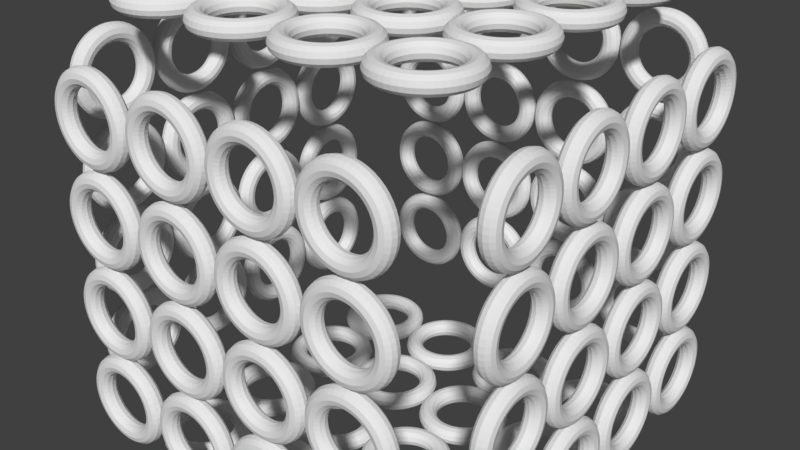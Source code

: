 # Source: untitled3.blend  (saved by Blender 2.79.0; exported with 4.5.12 LTS)
import bpy
from mathutils import Matrix  # noqa: F401  (used for matrix-valued properties, if any)

bpy.ops.wm.read_factory_settings(use_empty=True)
scene = bpy.context.scene
scene.name = 'Scene'

# ---- collections
col_collection_1 = bpy.data.collections.new('Collection 1'); scene.collection.children.link(col_collection_1)

# ---- world
world_world = bpy.data.worlds.new('World'); scene.world = world_world
world_world.color = (0.05088, 0.05088, 0.05088)
world_world.use_sun_shadow = False
world_world.sun_shadow_jitter_overblur = 0.0
world_world.cycles.sampling_method = 'MANUAL'

# ---- meshes
me_cube_001 = bpy.data.meshes.new('Cube.001')
me_cube_001.from_pydata([(-1.0, -1.0, -1.0), (-1.0, -1.0, 1.0), (-1.0, 1.0, -1.0), (-1.0, 1.0, 1.0), (1.0, -1.0, -1.0), (1.0, -1.0, 1.0), (1.0, 1.0, -1.0), (1.0, 1.0, 1.0)], [], [(0, 1, 3, 2), (2, 3, 7, 6), (6, 7, 5, 4), (4, 5, 1, 0), (2, 6, 4, 0), (7, 3, 1, 5)])
me_cube_001.use_remesh_preserve_volume = False
me_cube_001.use_remesh_preserve_attributes = False
me_cube_001.use_mirror_vertex_groups = False
me_cube_001.update()
me_torus = bpy.data.meshes.new('Torus')
me_torus.from_pydata([(1.25, 0.0, 1.052), (1.217, 0.0, 1.177), (1.125, 0.0, 1.268), (1.0, 0.0, 1.302), (0.875, 0.0, 1.268), (0.7835, 0.0, 1.177), (0.75, 0.0, 1.052), (0.7835, 0.0, 0.9267), (0.875, 0.0, 0.8352), (1.0, 0.0, 0.8017), (1.125, 0.0, 0.8352), (1.217, 0.0, 0.9267), (1.239, 0.1632, 1.052), (1.206, 0.1588, 1.177), (1.115, 0.1468, 1.268), (0.9914, 0.1305, 1.302), (0.8675, 0.1142, 1.268), (0.7768, 0.1023, 1.177), (0.7436, 0.09789, 1.052), (0.7768, 0.1023, 0.9267), (0.8675, 0.1142, 0.8352), (0.9914, 0.1305, 0.8017), (1.115, 0.1468, 0.8352), (1.206, 0.1588, 0.9267), (1.207, 0.3235, 1.052), (1.175, 0.3149, 1.177), (1.087, 0.2912, 1.268), (0.9659, 0.2588, 1.302), (0.8452, 0.2265, 1.268), (0.7568, 0.2028, 1.177), (0.7244, 0.1941, 1.052), (0.7568, 0.2028, 0.9267), (0.8452, 0.2265, 0.8352), (0.9659, 0.2588, 0.8017), (1.087, 0.2912, 0.8352), (1.175, 0.3149, 0.9267), (1.155, 0.4784, 1.052), (1.124, 0.4655, 1.177), (1.039, 0.4305, 1.268), (0.9239, 0.3827, 1.302), (0.8084, 0.3348, 1.268), (0.7239, 0.2998, 1.177), (0.6929, 0.287, 1.052), (0.7239, 0.2998, 0.9267), (0.8084, 0.3348, 0.8352), (0.9239, 0.3827, 0.8017), (1.039, 0.4305, 0.8352), (1.124, 0.4655, 0.9267), (1.083, 0.625, 1.052), (1.054, 0.6083, 1.177), (0.9743, 0.5625, 1.268), (0.866, 0.5, 1.302), (0.7578, 0.4375, 1.268), (0.6785, 0.3917, 1.177), (0.6495, 0.375, 1.052), (0.6785, 0.3917, 0.9267), (0.7578, 0.4375, 0.8352), (0.866, 0.5, 0.8017), (0.9743, 0.5625, 0.8352), (1.054, 0.6083, 0.9267), (0.9917, 0.761, 1.052), (0.9651, 0.7406, 1.177), (0.8925, 0.6849, 1.268), (0.7934, 0.6088, 1.302), (0.6942, 0.5327, 1.268), (0.6216, 0.477, 1.177), (0.595, 0.4566, 1.052), (0.6216, 0.477, 0.9267), (0.6942, 0.5327, 0.8352), (0.7934, 0.6088, 0.8017), (0.8925, 0.6849, 0.8352), (0.9651, 0.7406, 0.9267), (0.8839, 0.8839, 1.052), (0.8602, 0.8602, 1.177), (0.7955, 0.7955, 1.268), (0.7071, 0.7071, 1.302), (0.6187, 0.6187, 1.268), (0.554, 0.554, 1.177), (0.5303, 0.5303, 1.052), (0.554, 0.554, 0.9267), (0.6187, 0.6187, 0.8352), (0.7071, 0.7071, 0.8017), (0.7955, 0.7955, 0.8352), (0.8602, 0.8602, 0.9267), (0.761, 0.9917, 1.052), (0.7406, 0.9651, 1.177), (0.6849, 0.8925, 1.268), (0.6088, 0.7934, 1.302), (0.5327, 0.6942, 1.268), (0.477, 0.6216, 1.177), (0.4566, 0.595, 1.052), (0.477, 0.6216, 0.9267), (0.5327, 0.6942, 0.8352), (0.6088, 0.7934, 0.8017), (0.6849, 0.8925, 0.8352), (0.7406, 0.9651, 0.9267), (0.625, 1.083, 1.052), (0.6083, 1.054, 1.177), (0.5625, 0.9743, 1.268), (0.5, 0.866, 1.302), (0.4375, 0.7578, 1.268), (0.3917, 0.6785, 1.177), (0.375, 0.6495, 1.052), (0.3917, 0.6785, 0.9267), (0.4375, 0.7578, 0.8352), (0.5, 0.866, 0.8017), (0.5625, 0.9743, 0.8352), (0.6083, 1.054, 0.9267), (0.4784, 1.155, 1.052), (0.4655, 1.124, 1.177), (0.4305, 1.039, 1.268), (0.3827, 0.9239, 1.302), (0.3348, 0.8084, 1.268), (0.2998, 0.7239, 1.177), (0.287, 0.6929, 1.052), (0.2998, 0.7239, 0.9267), (0.3348, 0.8084, 0.8352), (0.3827, 0.9239, 0.8017), (0.4305, 1.039, 0.8352), (0.4655, 1.124, 0.9267), (0.3235, 1.207, 1.052), (0.3149, 1.175, 1.177), (0.2912, 1.087, 1.268), (0.2588, 0.9659, 1.302), (0.2265, 0.8452, 1.268), (0.2028, 0.7568, 1.177), (0.1941, 0.7244, 1.052), (0.2028, 0.7568, 0.9267), (0.2265, 0.8452, 0.8352), (0.2588, 0.9659, 0.8017), (0.2912, 1.087, 0.8352), (0.3149, 1.175, 0.9267), (0.1632, 1.239, 1.052), (0.1588, 1.206, 1.177), (0.1468, 1.115, 1.268), (0.1305, 0.9914, 1.302), (0.1142, 0.8675, 1.268), (0.1023, 0.7768, 1.177), (0.09789, 0.7436, 1.052), (0.1023, 0.7768, 0.9267), (0.1142, 0.8675, 0.8352), (0.1305, 0.9914, 0.8017), (0.1468, 1.115, 0.8352), (0.1588, 1.206, 0.9267), (9.437e-08, 1.25, 1.052), (9.184e-08, 1.217, 1.177), (8.494e-08, 1.125, 1.268), (7.55e-08, 1.0, 1.302), (6.606e-08, 0.875, 1.268), (5.915e-08, 0.7835, 1.177), (5.662e-08, 0.75, 1.052), (5.915e-08, 0.7835, 0.9267), (6.606e-08, 0.875, 0.8352), (7.55e-08, 1.0, 0.8017), (8.494e-08, 1.125, 0.8352), (9.184e-08, 1.217, 0.9267), (-0.1632, 1.239, 1.052), (-0.1588, 1.206, 1.177), (-0.1468, 1.115, 1.268), (-0.1305, 0.9914, 1.302), (-0.1142, 0.8675, 1.268), (-0.1023, 0.7768, 1.177), (-0.09789, 0.7436, 1.052), (-0.1023, 0.7768, 0.9267), (-0.1142, 0.8675, 0.8352), (-0.1305, 0.9914, 0.8017), (-0.1468, 1.115, 0.8352), (-0.1588, 1.206, 0.9267), (-0.3235, 1.207, 1.052), (-0.3149, 1.175, 1.177), (-0.2912, 1.087, 1.268), (-0.2588, 0.9659, 1.302), (-0.2265, 0.8452, 1.268), (-0.2028, 0.7568, 1.177), (-0.1941, 0.7244, 1.052), (-0.2028, 0.7568, 0.9267), (-0.2265, 0.8452, 0.8352), (-0.2588, 0.9659, 0.8017), (-0.2912, 1.087, 0.8352), (-0.3149, 1.175, 0.9267), (-0.4784, 1.155, 1.052), (-0.4655, 1.124, 1.177), (-0.4305, 1.039, 1.268), (-0.3827, 0.9239, 1.302), (-0.3348, 0.8084, 1.268), (-0.2998, 0.7239, 1.177), (-0.287, 0.6929, 1.052), (-0.2998, 0.7239, 0.9267), (-0.3348, 0.8084, 0.8352), (-0.3827, 0.9239, 0.8017), (-0.4305, 1.039, 0.8352), (-0.4655, 1.124, 0.9267), (-0.625, 1.083, 1.052), (-0.6083, 1.054, 1.177), (-0.5625, 0.9743, 1.268), (-0.5, 0.866, 1.302), (-0.4375, 0.7578, 1.268), (-0.3917, 0.6785, 1.177), (-0.375, 0.6495, 1.052), (-0.3917, 0.6785, 0.9267), (-0.4375, 0.7578, 0.8352), (-0.5, 0.866, 0.8017), (-0.5625, 0.9743, 0.8352), (-0.6083, 1.054, 0.9267), (-0.761, 0.9917, 1.052), (-0.7406, 0.9651, 1.177), (-0.6849, 0.8925, 1.268), (-0.6088, 0.7934, 1.302), (-0.5327, 0.6942, 1.268), (-0.477, 0.6216, 1.177), (-0.4566, 0.595, 1.052), (-0.477, 0.6216, 0.9267), (-0.5327, 0.6942, 0.8352), (-0.6088, 0.7934, 0.8017), (-0.6849, 0.8925, 0.8352), (-0.7406, 0.9651, 0.9267), (-0.8839, 0.8839, 1.052), (-0.8602, 0.8602, 1.177), (-0.7955, 0.7955, 1.268), (-0.7071, 0.7071, 1.302), (-0.6187, 0.6187, 1.268), (-0.554, 0.554, 1.177), (-0.5303, 0.5303, 1.052), (-0.554, 0.554, 0.9267), (-0.6187, 0.6187, 0.8352), (-0.7071, 0.7071, 0.8017), (-0.7955, 0.7955, 0.8352), (-0.8602, 0.8602, 0.9267), (-0.9917, 0.761, 1.052), (-0.9651, 0.7406, 1.177), (-0.8925, 0.6849, 1.268), (-0.7934, 0.6088, 1.302), (-0.6942, 0.5327, 1.268), (-0.6216, 0.477, 1.177), (-0.595, 0.4566, 1.052), (-0.6216, 0.477, 0.9267), (-0.6942, 0.5327, 0.8352), (-0.7934, 0.6088, 0.8017), (-0.8925, 0.6849, 0.8352), (-0.9651, 0.7406, 0.9267), (-1.083, 0.625, 1.052), (-1.054, 0.6083, 1.177), (-0.9743, 0.5625, 1.268), (-0.866, 0.5, 1.302), (-0.7578, 0.4375, 1.268), (-0.6785, 0.3917, 1.177), (-0.6495, 0.375, 1.052), (-0.6785, 0.3917, 0.9267), (-0.7578, 0.4375, 0.8352), (-0.866, 0.5, 0.8017), (-0.9743, 0.5625, 0.8352), (-1.054, 0.6083, 0.9267), (-1.155, 0.4784, 1.052), (-1.124, 0.4655, 1.177), (-1.039, 0.4305, 1.268), (-0.9239, 0.3827, 1.302), (-0.8084, 0.3348, 1.268), (-0.7239, 0.2998, 1.177), (-0.6929, 0.287, 1.052), (-0.7239, 0.2998, 0.9267), (-0.8084, 0.3348, 0.8352), (-0.9239, 0.3827, 0.8017), (-1.039, 0.4305, 0.8352), (-1.124, 0.4655, 0.9267), (-1.207, 0.3235, 1.052), (-1.175, 0.3149, 1.177), (-1.087, 0.2912, 1.268), (-0.9659, 0.2588, 1.302), (-0.8452, 0.2265, 1.268), (-0.7568, 0.2028, 1.177), (-0.7244, 0.1941, 1.052), (-0.7568, 0.2028, 0.9267), (-0.8452, 0.2265, 0.8352), (-0.9659, 0.2588, 0.8017), (-1.087, 0.2912, 0.8352), (-1.175, 0.3149, 0.9267), (-1.239, 0.1632, 1.052), (-1.206, 0.1588, 1.177), (-1.115, 0.1468, 1.268), (-0.9914, 0.1305, 1.302), (-0.8675, 0.1142, 1.268), (-0.7768, 0.1023, 1.177), (-0.7436, 0.09789, 1.052), (-0.7768, 0.1023, 0.9267), (-0.8675, 0.1142, 0.8352), (-0.9914, 0.1305, 0.8017), (-1.115, 0.1468, 0.8352), (-1.206, 0.1588, 0.9267), (-1.25, 1.093e-07, 1.052), (-1.217, 1.064e-07, 1.177), (-1.125, 9.835e-08, 1.268), (-1.0, 8.742e-08, 1.302), (-0.875, 7.649e-08, 1.268), (-0.7835, 6.85e-08, 1.177), (-0.75, 6.557e-08, 1.052), (-0.7835, 6.85e-08, 0.9267), (-0.875, 7.649e-08, 0.8352), (-1.0, 8.742e-08, 0.8017), (-1.125, 9.835e-08, 0.8352), (-1.217, 1.064e-07, 0.9267), (-1.239, -0.1632, 1.052), (-1.206, -0.1588, 1.177), (-1.115, -0.1468, 1.268), (-0.9914, -0.1305, 1.302), (-0.8675, -0.1142, 1.268), (-0.7768, -0.1023, 1.177), (-0.7436, -0.09789, 1.052), (-0.7768, -0.1023, 0.9267), (-0.8675, -0.1142, 0.8352), (-0.9914, -0.1305, 0.8017), (-1.115, -0.1468, 0.8352), (-1.206, -0.1588, 0.9267), (-1.207, -0.3235, 1.052), (-1.175, -0.3149, 1.177), (-1.087, -0.2912, 1.268), (-0.9659, -0.2588, 1.302), (-0.8452, -0.2265, 1.268), (-0.7568, -0.2028, 1.177), (-0.7244, -0.1941, 1.052), (-0.7568, -0.2028, 0.9267), (-0.8452, -0.2265, 0.8352), (-0.9659, -0.2588, 0.8017), (-1.087, -0.2912, 0.8352), (-1.175, -0.3149, 0.9267), (-1.155, -0.4784, 1.052), (-1.124, -0.4655, 1.177), (-1.039, -0.4305, 1.268), (-0.9239, -0.3827, 1.302), (-0.8084, -0.3348, 1.268), (-0.7239, -0.2998, 1.177), (-0.6929, -0.287, 1.052), (-0.7239, -0.2998, 0.9267), (-0.8084, -0.3348, 0.8352), (-0.9239, -0.3827, 0.8017), (-1.039, -0.4305, 0.8352), (-1.124, -0.4655, 0.9267), (-1.083, -0.625, 1.052), (-1.054, -0.6083, 1.177), (-0.9743, -0.5625, 1.268), (-0.866, -0.5, 1.302), (-0.7578, -0.4375, 1.268), (-0.6785, -0.3917, 1.177), (-0.6495, -0.375, 1.052), (-0.6785, -0.3917, 0.9267), (-0.7578, -0.4375, 0.8352), (-0.866, -0.5, 0.8017), (-0.9743, -0.5625, 0.8352), (-1.054, -0.6083, 0.9267), (-0.9917, -0.761, 1.052), (-0.9651, -0.7406, 1.177), (-0.8925, -0.6849, 1.268), (-0.7934, -0.6088, 1.302), (-0.6942, -0.5327, 1.268), (-0.6216, -0.477, 1.177), (-0.595, -0.4566, 1.052), (-0.6216, -0.477, 0.9267), (-0.6942, -0.5327, 0.8352), (-0.7934, -0.6088, 0.8017), (-0.8925, -0.6849, 0.8352), (-0.9651, -0.7406, 0.9267), (-0.8839, -0.8839, 1.052), (-0.8602, -0.8602, 1.177), (-0.7955, -0.7955, 1.268), (-0.7071, -0.7071, 1.302), (-0.6187, -0.6187, 1.268), (-0.554, -0.554, 1.177), (-0.5303, -0.5303, 1.052), (-0.554, -0.554, 0.9267), (-0.6187, -0.6187, 0.8352), (-0.7071, -0.7071, 0.8017), (-0.7955, -0.7955, 0.8352), (-0.8602, -0.8602, 0.9267), (-0.761, -0.9917, 1.052), (-0.7406, -0.9651, 1.177), (-0.6849, -0.8925, 1.268), (-0.6088, -0.7934, 1.302), (-0.5327, -0.6942, 1.268), (-0.477, -0.6216, 1.177), (-0.4566, -0.595, 1.052), (-0.477, -0.6216, 0.9267), (-0.5327, -0.6942, 0.8352), (-0.6088, -0.7934, 0.8017), (-0.6849, -0.8925, 0.8352), (-0.7406, -0.9651, 0.9267), (-0.625, -1.083, 1.052), (-0.6083, -1.054, 1.177), (-0.5625, -0.9743, 1.268), (-0.5, -0.866, 1.302), (-0.4375, -0.7578, 1.268), (-0.3917, -0.6785, 1.177), (-0.375, -0.6495, 1.052), (-0.3917, -0.6785, 0.9267), (-0.4375, -0.7578, 0.8352), (-0.5, -0.866, 0.8017), (-0.5625, -0.9743, 0.8352), (-0.6083, -1.054, 0.9267), (-0.4784, -1.155, 1.052), (-0.4655, -1.124, 1.177), (-0.4305, -1.039, 1.268), (-0.3827, -0.9239, 1.302), (-0.3348, -0.8084, 1.268), (-0.2998, -0.7239, 1.177), (-0.287, -0.6929, 1.052), (-0.2998, -0.7239, 0.9267), (-0.3348, -0.8084, 0.8352), (-0.3827, -0.9239, 0.8017), (-0.4305, -1.039, 0.8352), (-0.4655, -1.124, 0.9267), (-0.3235, -1.207, 1.052), (-0.3149, -1.175, 1.177), (-0.2912, -1.087, 1.268), (-0.2588, -0.9659, 1.302), (-0.2265, -0.8452, 1.268), (-0.2028, -0.7568, 1.177), (-0.1941, -0.7244, 1.052), (-0.2028, -0.7568, 0.9267), (-0.2265, -0.8452, 0.8352), (-0.2588, -0.9659, 0.8017), (-0.2912, -1.087, 0.8352), (-0.3149, -1.175, 0.9267), (-0.1632, -1.239, 1.052), (-0.1588, -1.206, 1.177), (-0.1468, -1.115, 1.268), (-0.1305, -0.9914, 1.302), (-0.1142, -0.8675, 1.268), (-0.1023, -0.7768, 1.177), (-0.0979, -0.7436, 1.052), (-0.1023, -0.7768, 0.9267), (-0.1142, -0.8675, 0.8352), (-0.1305, -0.9914, 0.8017), (-0.1468, -1.115, 0.8352), (-0.1588, -1.206, 0.9267), (9.437e-08, -1.25, 1.052), (9.184e-08, -1.217, 1.177), (8.494e-08, -1.125, 1.268), (7.55e-08, -1.0, 1.302), (6.606e-08, -0.875, 1.268), (5.915e-08, -0.7835, 1.177), (5.662e-08, -0.75, 1.052), (5.915e-08, -0.7835, 0.9267), (6.606e-08, -0.875, 0.8352), (7.55e-08, -1.0, 0.8017), (8.494e-08, -1.125, 0.8352), (9.184e-08, -1.217, 0.9267), (0.1632, -1.239, 1.052), (0.1588, -1.206, 1.177), (0.1468, -1.115, 1.268), (0.1305, -0.9914, 1.302), (0.1142, -0.8675, 1.268), (0.1023, -0.7768, 1.177), (0.09789, -0.7436, 1.052), (0.1023, -0.7768, 0.9267), (0.1142, -0.8675, 0.8352), (0.1305, -0.9914, 0.8017), (0.1468, -1.115, 0.8352), (0.1588, -1.206, 0.9267), (0.3235, -1.207, 1.052), (0.3149, -1.175, 1.177), (0.2912, -1.087, 1.268), (0.2588, -0.9659, 1.302), (0.2265, -0.8452, 1.268), (0.2028, -0.7568, 1.177), (0.1941, -0.7244, 1.052), (0.2028, -0.7568, 0.9267), (0.2265, -0.8452, 0.8352), (0.2588, -0.9659, 0.8017), (0.2912, -1.087, 0.8352), (0.3149, -1.175, 0.9267), (0.4784, -1.155, 1.052), (0.4655, -1.124, 1.177), (0.4305, -1.039, 1.268), (0.3827, -0.9239, 1.302), (0.3348, -0.8084, 1.268), (0.2998, -0.7239, 1.177), (0.287, -0.6929, 1.052), (0.2998, -0.7239, 0.9267), (0.3348, -0.8084, 0.8352), (0.3827, -0.9239, 0.8017), (0.4305, -1.039, 0.8352), (0.4655, -1.124, 0.9267), (0.625, -1.083, 1.052), (0.6083, -1.054, 1.177), (0.5625, -0.9743, 1.268), (0.5, -0.866, 1.302), (0.4375, -0.7578, 1.268), (0.3917, -0.6785, 1.177), (0.375, -0.6495, 1.052), (0.3917, -0.6785, 0.9267), (0.4375, -0.7578, 0.8352), (0.5, -0.866, 0.8017), (0.5625, -0.9743, 0.8352), (0.6083, -1.054, 0.9267), (0.761, -0.9917, 1.052), (0.7406, -0.9651, 1.177), (0.6849, -0.8925, 1.268), (0.6088, -0.7934, 1.302), (0.5327, -0.6942, 1.268), (0.477, -0.6216, 1.177), (0.4566, -0.595, 1.052), (0.477, -0.6216, 0.9267), (0.5327, -0.6942, 0.8352), (0.6088, -0.7934, 0.8017), (0.6849, -0.8925, 0.8352), (0.7406, -0.9651, 0.9267), (0.8839, -0.8839, 1.052), (0.8602, -0.8602, 1.177), (0.7955, -0.7955, 1.268), (0.7071, -0.7071, 1.302), (0.6187, -0.6187, 1.268), (0.554, -0.554, 1.177), (0.5303, -0.5303, 1.052), (0.554, -0.554, 0.9267), (0.6187, -0.6187, 0.8352), (0.7071, -0.7071, 0.8017), (0.7955, -0.7955, 0.8352), (0.8602, -0.8602, 0.9267), (0.9917, -0.761, 1.052), (0.9651, -0.7406, 1.177), (0.8925, -0.6849, 1.268), (0.7934, -0.6088, 1.302), (0.6942, -0.5327, 1.268), (0.6216, -0.477, 1.177), (0.595, -0.4566, 1.052), (0.6216, -0.477, 0.9267), (0.6942, -0.5327, 0.8352), (0.7934, -0.6088, 0.8017), (0.8925, -0.6849, 0.8352), (0.9651, -0.7406, 0.9267), (1.083, -0.625, 1.052), (1.054, -0.6083, 1.177), (0.9743, -0.5625, 1.268), (0.866, -0.5, 1.302), (0.7578, -0.4375, 1.268), (0.6785, -0.3917, 1.177), (0.6495, -0.375, 1.052), (0.6785, -0.3917, 0.9267), (0.7578, -0.4375, 0.8352), (0.866, -0.5, 0.8017), (0.9743, -0.5625, 0.8352), (1.054, -0.6083, 0.9267), (1.155, -0.4784, 1.052), (1.124, -0.4655, 1.177), (1.039, -0.4305, 1.268), (0.9239, -0.3827, 1.302), (0.8084, -0.3348, 1.268), (0.7239, -0.2998, 1.177), (0.6929, -0.287, 1.052), (0.7239, -0.2998, 0.9267), (0.8084, -0.3348, 0.8352), (0.9239, -0.3827, 0.8017), (1.039, -0.4305, 0.8352), (1.124, -0.4655, 0.9267), (1.207, -0.3235, 1.052), (1.175, -0.3149, 1.177), (1.087, -0.2912, 1.268), (0.9659, -0.2588, 1.302), (0.8452, -0.2265, 1.268), (0.7568, -0.2028, 1.177), (0.7244, -0.1941, 1.052), (0.7568, -0.2028, 0.9267), (0.8452, -0.2265, 0.8352), (0.9659, -0.2588, 0.8017), (1.087, -0.2912, 0.8352), (1.175, -0.3149, 0.9267), (1.239, -0.1632, 1.052), (1.206, -0.1588, 1.177), (1.115, -0.1468, 1.268), (0.9914, -0.1305, 1.302), (0.8675, -0.1142, 1.268), (0.7768, -0.1023, 1.177), (0.7436, -0.09789, 1.052), (0.7768, -0.1023, 0.9267), (0.8675, -0.1142, 0.8352), (0.9914, -0.1305, 0.8017), (1.115, -0.1468, 0.8352), (1.206, -0.1588, 0.9267)], [], [(0, 12, 13, 1), (1, 13, 14, 2), (2, 14, 15, 3), (3, 15, 16, 4), (4, 16, 17, 5), (5, 17, 18, 6), (6, 18, 19, 7), (7, 19, 20, 8), (8, 20, 21, 9), (9, 21, 22, 10), (10, 22, 23, 11), (11, 23, 12, 0), (12, 24, 25, 13), (13, 25, 26, 14), (14, 26, 27, 15), (15, 27, 28, 16), (16, 28, 29, 17), (17, 29, 30, 18), (18, 30, 31, 19), (19, 31, 32, 20), (20, 32, 33, 21), (21, 33, 34, 22), (22, 34, 35, 23), (23, 35, 24, 12), (24, 36, 37, 25), (25, 37, 38, 26), (26, 38, 39, 27), (27, 39, 40, 28), (28, 40, 41, 29), (29, 41, 42, 30), (30, 42, 43, 31), (31, 43, 44, 32), (32, 44, 45, 33), (33, 45, 46, 34), (34, 46, 47, 35), (35, 47, 36, 24), (36, 48, 49, 37), (37, 49, 50, 38), (38, 50, 51, 39), (39, 51, 52, 40), (40, 52, 53, 41), (41, 53, 54, 42), (42, 54, 55, 43), (43, 55, 56, 44), (44, 56, 57, 45), (45, 57, 58, 46), (46, 58, 59, 47), (47, 59, 48, 36), (48, 60, 61, 49), (49, 61, 62, 50), (50, 62, 63, 51), (51, 63, 64, 52), (52, 64, 65, 53), (53, 65, 66, 54), (54, 66, 67, 55), (55, 67, 68, 56), (56, 68, 69, 57), (57, 69, 70, 58), (58, 70, 71, 59), (59, 71, 60, 48), (60, 72, 73, 61), (61, 73, 74, 62), (62, 74, 75, 63), (63, 75, 76, 64), (64, 76, 77, 65), (65, 77, 78, 66), (66, 78, 79, 67), (67, 79, 80, 68), (68, 80, 81, 69), (69, 81, 82, 70), (70, 82, 83, 71), (71, 83, 72, 60), (72, 84, 85, 73), (73, 85, 86, 74), (74, 86, 87, 75), (75, 87, 88, 76), (76, 88, 89, 77), (77, 89, 90, 78), (78, 90, 91, 79), (79, 91, 92, 80), (80, 92, 93, 81), (81, 93, 94, 82), (82, 94, 95, 83), (83, 95, 84, 72), (84, 96, 97, 85), (85, 97, 98, 86), (86, 98, 99, 87), (87, 99, 100, 88), (88, 100, 101, 89), (89, 101, 102, 90), (90, 102, 103, 91), (91, 103, 104, 92), (92, 104, 105, 93), (93, 105, 106, 94), (94, 106, 107, 95), (95, 107, 96, 84), (96, 108, 109, 97), (97, 109, 110, 98), (98, 110, 111, 99), (99, 111, 112, 100), (100, 112, 113, 101), (101, 113, 114, 102), (102, 114, 115, 103), (103, 115, 116, 104), (104, 116, 117, 105), (105, 117, 118, 106), (106, 118, 119, 107), (107, 119, 108, 96), (108, 120, 121, 109), (109, 121, 122, 110), (110, 122, 123, 111), (111, 123, 124, 112), (112, 124, 125, 113), (113, 125, 126, 114), (114, 126, 127, 115), (115, 127, 128, 116), (116, 128, 129, 117), (117, 129, 130, 118), (118, 130, 131, 119), (119, 131, 120, 108), (120, 132, 133, 121), (121, 133, 134, 122), (122, 134, 135, 123), (123, 135, 136, 124), (124, 136, 137, 125), (125, 137, 138, 126), (126, 138, 139, 127), (127, 139, 140, 128), (128, 140, 141, 129), (129, 141, 142, 130), (130, 142, 143, 131), (131, 143, 132, 120), (132, 144, 145, 133), (133, 145, 146, 134), (134, 146, 147, 135), (135, 147, 148, 136), (136, 148, 149, 137), (137, 149, 150, 138), (138, 150, 151, 139), (139, 151, 152, 140), (140, 152, 153, 141), (141, 153, 154, 142), (142, 154, 155, 143), (143, 155, 144, 132), (144, 156, 157, 145), (145, 157, 158, 146), (146, 158, 159, 147), (147, 159, 160, 148), (148, 160, 161, 149), (149, 161, 162, 150), (150, 162, 163, 151), (151, 163, 164, 152), (152, 164, 165, 153), (153, 165, 166, 154), (154, 166, 167, 155), (155, 167, 156, 144), (156, 168, 169, 157), (157, 169, 170, 158), (158, 170, 171, 159), (159, 171, 172, 160), (160, 172, 173, 161), (161, 173, 174, 162), (162, 174, 175, 163), (163, 175, 176, 164), (164, 176, 177, 165), (165, 177, 178, 166), (166, 178, 179, 167), (167, 179, 168, 156), (168, 180, 181, 169), (169, 181, 182, 170), (170, 182, 183, 171), (171, 183, 184, 172), (172, 184, 185, 173), (173, 185, 186, 174), (174, 186, 187, 175), (175, 187, 188, 176), (176, 188, 189, 177), (177, 189, 190, 178), (178, 190, 191, 179), (179, 191, 180, 168), (180, 192, 193, 181), (181, 193, 194, 182), (182, 194, 195, 183), (183, 195, 196, 184), (184, 196, 197, 185), (185, 197, 198, 186), (186, 198, 199, 187), (187, 199, 200, 188), (188, 200, 201, 189), (189, 201, 202, 190), (190, 202, 203, 191), (191, 203, 192, 180), (192, 204, 205, 193), (193, 205, 206, 194), (194, 206, 207, 195), (195, 207, 208, 196), (196, 208, 209, 197), (197, 209, 210, 198), (198, 210, 211, 199), (199, 211, 212, 200), (200, 212, 213, 201), (201, 213, 214, 202), (202, 214, 215, 203), (203, 215, 204, 192), (204, 216, 217, 205), (205, 217, 218, 206), (206, 218, 219, 207), (207, 219, 220, 208), (208, 220, 221, 209), (209, 221, 222, 210), (210, 222, 223, 211), (211, 223, 224, 212), (212, 224, 225, 213), (213, 225, 226, 214), (214, 226, 227, 215), (215, 227, 216, 204), (216, 228, 229, 217), (217, 229, 230, 218), (218, 230, 231, 219), (219, 231, 232, 220), (220, 232, 233, 221), (221, 233, 234, 222), (222, 234, 235, 223), (223, 235, 236, 224), (224, 236, 237, 225), (225, 237, 238, 226), (226, 238, 239, 227), (227, 239, 228, 216), (228, 240, 241, 229), (229, 241, 242, 230), (230, 242, 243, 231), (231, 243, 244, 232), (232, 244, 245, 233), (233, 245, 246, 234), (234, 246, 247, 235), (235, 247, 248, 236), (236, 248, 249, 237), (237, 249, 250, 238), (238, 250, 251, 239), (239, 251, 240, 228), (240, 252, 253, 241), (241, 253, 254, 242), (242, 254, 255, 243), (243, 255, 256, 244), (244, 256, 257, 245), (245, 257, 258, 246), (246, 258, 259, 247), (247, 259, 260, 248), (248, 260, 261, 249), (249, 261, 262, 250), (250, 262, 263, 251), (251, 263, 252, 240), (252, 264, 265, 253), (253, 265, 266, 254), (254, 266, 267, 255), (255, 267, 268, 256), (256, 268, 269, 257), (257, 269, 270, 258), (258, 270, 271, 259), (259, 271, 272, 260), (260, 272, 273, 261), (261, 273, 274, 262), (262, 274, 275, 263), (263, 275, 264, 252), (264, 276, 277, 265), (265, 277, 278, 266), (266, 278, 279, 267), (267, 279, 280, 268), (268, 280, 281, 269), (269, 281, 282, 270), (270, 282, 283, 271), (271, 283, 284, 272), (272, 284, 285, 273), (273, 285, 286, 274), (274, 286, 287, 275), (275, 287, 276, 264), (276, 288, 289, 277), (277, 289, 290, 278), (278, 290, 291, 279), (279, 291, 292, 280), (280, 292, 293, 281), (281, 293, 294, 282), (282, 294, 295, 283), (283, 295, 296, 284), (284, 296, 297, 285), (285, 297, 298, 286), (286, 298, 299, 287), (287, 299, 288, 276), (288, 300, 301, 289), (289, 301, 302, 290), (290, 302, 303, 291), (291, 303, 304, 292), (292, 304, 305, 293), (293, 305, 306, 294), (294, 306, 307, 295), (295, 307, 308, 296), (296, 308, 309, 297), (297, 309, 310, 298), (298, 310, 311, 299), (299, 311, 300, 288), (300, 312, 313, 301), (301, 313, 314, 302), (302, 314, 315, 303), (303, 315, 316, 304), (304, 316, 317, 305), (305, 317, 318, 306), (306, 318, 319, 307), (307, 319, 320, 308), (308, 320, 321, 309), (309, 321, 322, 310), (310, 322, 323, 311), (311, 323, 312, 300), (312, 324, 325, 313), (313, 325, 326, 314), (314, 326, 327, 315), (315, 327, 328, 316), (316, 328, 329, 317), (317, 329, 330, 318), (318, 330, 331, 319), (319, 331, 332, 320), (320, 332, 333, 321), (321, 333, 334, 322), (322, 334, 335, 323), (323, 335, 324, 312), (324, 336, 337, 325), (325, 337, 338, 326), (326, 338, 339, 327), (327, 339, 340, 328), (328, 340, 341, 329), (329, 341, 342, 330), (330, 342, 343, 331), (331, 343, 344, 332), (332, 344, 345, 333), (333, 345, 346, 334), (334, 346, 347, 335), (335, 347, 336, 324), (336, 348, 349, 337), (337, 349, 350, 338), (338, 350, 351, 339), (339, 351, 352, 340), (340, 352, 353, 341), (341, 353, 354, 342), (342, 354, 355, 343), (343, 355, 356, 344), (344, 356, 357, 345), (345, 357, 358, 346), (346, 358, 359, 347), (347, 359, 348, 336), (348, 360, 361, 349), (349, 361, 362, 350), (350, 362, 363, 351), (351, 363, 364, 352), (352, 364, 365, 353), (353, 365, 366, 354), (354, 366, 367, 355), (355, 367, 368, 356), (356, 368, 369, 357), (357, 369, 370, 358), (358, 370, 371, 359), (359, 371, 360, 348), (360, 372, 373, 361), (361, 373, 374, 362), (362, 374, 375, 363), (363, 375, 376, 364), (364, 376, 377, 365), (365, 377, 378, 366), (366, 378, 379, 367), (367, 379, 380, 368), (368, 380, 381, 369), (369, 381, 382, 370), (370, 382, 383, 371), (371, 383, 372, 360), (372, 384, 385, 373), (373, 385, 386, 374), (374, 386, 387, 375), (375, 387, 388, 376), (376, 388, 389, 377), (377, 389, 390, 378), (378, 390, 391, 379), (379, 391, 392, 380), (380, 392, 393, 381), (381, 393, 394, 382), (382, 394, 395, 383), (383, 395, 384, 372), (384, 396, 397, 385), (385, 397, 398, 386), (386, 398, 399, 387), (387, 399, 400, 388), (388, 400, 401, 389), (389, 401, 402, 390), (390, 402, 403, 391), (391, 403, 404, 392), (392, 404, 405, 393), (393, 405, 406, 394), (394, 406, 407, 395), (395, 407, 396, 384), (396, 408, 409, 397), (397, 409, 410, 398), (398, 410, 411, 399), (399, 411, 412, 400), (400, 412, 413, 401), (401, 413, 414, 402), (402, 414, 415, 403), (403, 415, 416, 404), (404, 416, 417, 405), (405, 417, 418, 406), (406, 418, 419, 407), (407, 419, 408, 396), (408, 420, 421, 409), (409, 421, 422, 410), (410, 422, 423, 411), (411, 423, 424, 412), (412, 424, 425, 413), (413, 425, 426, 414), (414, 426, 427, 415), (415, 427, 428, 416), (416, 428, 429, 417), (417, 429, 430, 418), (418, 430, 431, 419), (419, 431, 420, 408), (420, 432, 433, 421), (421, 433, 434, 422), (422, 434, 435, 423), (423, 435, 436, 424), (424, 436, 437, 425), (425, 437, 438, 426), (426, 438, 439, 427), (427, 439, 440, 428), (428, 440, 441, 429), (429, 441, 442, 430), (430, 442, 443, 431), (431, 443, 432, 420), (432, 444, 445, 433), (433, 445, 446, 434), (434, 446, 447, 435), (435, 447, 448, 436), (436, 448, 449, 437), (437, 449, 450, 438), (438, 450, 451, 439), (439, 451, 452, 440), (440, 452, 453, 441), (441, 453, 454, 442), (442, 454, 455, 443), (443, 455, 444, 432), (444, 456, 457, 445), (445, 457, 458, 446), (446, 458, 459, 447), (447, 459, 460, 448), (448, 460, 461, 449), (449, 461, 462, 450), (450, 462, 463, 451), (451, 463, 464, 452), (452, 464, 465, 453), (453, 465, 466, 454), (454, 466, 467, 455), (455, 467, 456, 444), (456, 468, 469, 457), (457, 469, 470, 458), (458, 470, 471, 459), (459, 471, 472, 460), (460, 472, 473, 461), (461, 473, 474, 462), (462, 474, 475, 463), (463, 475, 476, 464), (464, 476, 477, 465), (465, 477, 478, 466), (466, 478, 479, 467), (467, 479, 468, 456), (468, 480, 481, 469), (469, 481, 482, 470), (470, 482, 483, 471), (471, 483, 484, 472), (472, 484, 485, 473), (473, 485, 486, 474), (474, 486, 487, 475), (475, 487, 488, 476), (476, 488, 489, 477), (477, 489, 490, 478), (478, 490, 491, 479), (479, 491, 480, 468), (480, 492, 493, 481), (481, 493, 494, 482), (482, 494, 495, 483), (483, 495, 496, 484), (484, 496, 497, 485), (485, 497, 498, 486), (486, 498, 499, 487), (487, 499, 500, 488), (488, 500, 501, 489), (489, 501, 502, 490), (490, 502, 503, 491), (491, 503, 492, 480), (492, 504, 505, 493), (493, 505, 506, 494), (494, 506, 507, 495), (495, 507, 508, 496), (496, 508, 509, 497), (497, 509, 510, 498), (498, 510, 511, 499), (499, 511, 512, 500), (500, 512, 513, 501), (501, 513, 514, 502), (502, 514, 515, 503), (503, 515, 504, 492), (504, 516, 517, 505), (505, 517, 518, 506), (506, 518, 519, 507), (507, 519, 520, 508), (508, 520, 521, 509), (509, 521, 522, 510), (510, 522, 523, 511), (511, 523, 524, 512), (512, 524, 525, 513), (513, 525, 526, 514), (514, 526, 527, 515), (515, 527, 516, 504), (516, 528, 529, 517), (517, 529, 530, 518), (518, 530, 531, 519), (519, 531, 532, 520), (520, 532, 533, 521), (521, 533, 534, 522), (522, 534, 535, 523), (523, 535, 536, 524), (524, 536, 537, 525), (525, 537, 538, 526), (526, 538, 539, 527), (527, 539, 528, 516), (528, 540, 541, 529), (529, 541, 542, 530), (530, 542, 543, 531), (531, 543, 544, 532), (532, 544, 545, 533), (533, 545, 546, 534), (534, 546, 547, 535), (535, 547, 548, 536), (536, 548, 549, 537), (537, 549, 550, 538), (538, 550, 551, 539), (539, 551, 540, 528), (540, 552, 553, 541), (541, 553, 554, 542), (542, 554, 555, 543), (543, 555, 556, 544), (544, 556, 557, 545), (545, 557, 558, 546), (546, 558, 559, 547), (547, 559, 560, 548), (548, 560, 561, 549), (549, 561, 562, 550), (550, 562, 563, 551), (551, 563, 552, 540), (552, 564, 565, 553), (553, 565, 566, 554), (554, 566, 567, 555), (555, 567, 568, 556), (556, 568, 569, 557), (557, 569, 570, 558), (558, 570, 571, 559), (559, 571, 572, 560), (560, 572, 573, 561), (561, 573, 574, 562), (562, 574, 575, 563), (563, 575, 564, 552), (564, 0, 1, 565), (565, 1, 2, 566), (566, 2, 3, 567), (567, 3, 4, 568), (568, 4, 5, 569), (569, 5, 6, 570), (570, 6, 7, 571), (571, 7, 8, 572), (572, 8, 9, 573), (573, 9, 10, 574), (574, 10, 11, 575), (575, 11, 0, 564)])
me_torus.use_remesh_preserve_volume = False
me_torus.use_remesh_preserve_attributes = False
me_torus.use_mirror_vertex_groups = False
me_torus.update()

# ---- objects
ob_cube = bpy.data.objects.new('Cube', me_cube_001)
ob_torus = bpy.data.objects.new('Torus', me_torus)

# ---- transforms, parenting, visibility, modifiers, constraints
ob_cube.location = (0.0, 0.0, 0.0)
ob_cube.show_instancer_for_render = False
ob_cube.instance_type = 'FACES'
ob_cube.use_instance_faces_scale = True
ob_cube.lineart.crease_threshold = 0.0
_m = ob_cube.modifiers.new('Subsurf', 'SUBSURF')
_m.uv_smooth = 'PRESERVE_CORNERS'
_m.quality = 2
_m.subdivision_type = 'SIMPLE'
_m.levels = 3
_m.show_only_control_edges = False
ob_torus.parent = ob_cube
ob_torus.location = (0.0, 0.0, 0.0)
ob_torus.scale = (0.3922, 0.3922, 0.3922)
ob_torus.lineart.crease_threshold = 0.0

# ---- collection membership
col_collection_1.objects.link(ob_cube)
col_collection_1.objects.link(ob_torus)

# ---- scene / render settings (as saved in the file)
scene.frame_start = 1; scene.frame_end = 250; scene.frame_set(1)
scene.render.engine = 'BLENDER_EEVEE_NEXT'
scene.render.resolution_percentage = 50
scene.render.dither_intensity = 0.0
scene.cycles.use_denoising = False
scene.cycles.samples = 128
scene.cycles.sampling_pattern = 'TABULATED_SOBOL'
scene.cycles.use_adaptive_sampling = False
scene.cycles.use_light_tree = False
scene.cycles.blur_glossy = 0.0
scene.cycles.sample_clamp_indirect = 0.0
scene.view_settings.view_transform = 'Standard'
bpy.context.view_layer.update()

# ---- added for rendering (the .blend has no active camera and no usable light): camera, sun
cam_auto = bpy.data.cameras.new('AutoCamera')
cam_auto.lens = 50.0
cam_auto.sensor_width = 36.0
cam_auto.clip_end = 1000.0
ob_auto_camera = bpy.data.objects.new('AutoCamera', cam_auto)
scene.collection.objects.link(ob_auto_camera)
ob_auto_camera.location = (3.20507, -3.84609, 2.56406)
ob_auto_camera.rotation_euler = (1.09748, -7.21219e-08, 0.694738)
scene.camera = ob_auto_camera
light_auto_sun = bpy.data.lights.new('AutoSun', 'SUN')
light_auto_sun.energy = 3.0
light_auto_sun.angle = 0.0523599
ob_auto_sun = bpy.data.objects.new('AutoSun', light_auto_sun)
scene.collection.objects.link(ob_auto_sun)
ob_auto_sun.rotation_euler = (0.872665, 0.174533, 0.523599)
bpy.context.view_layer.update()
